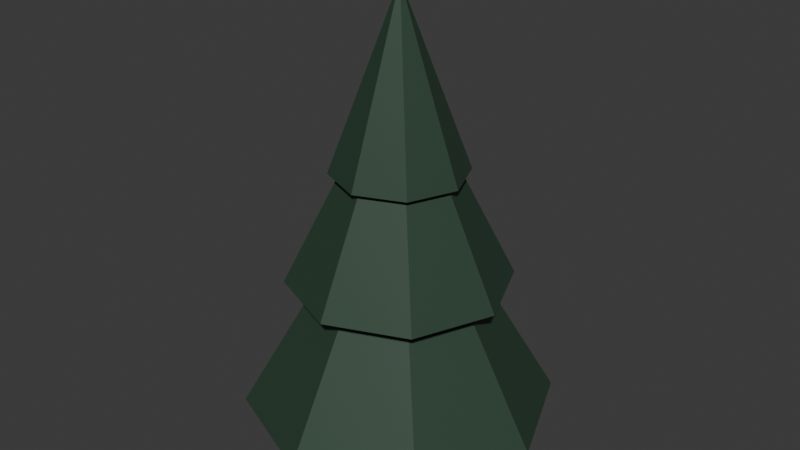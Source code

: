 # Source: Arboles_de_Decoracion.blend  (saved by Blender 4.5.90; exported with 4.5.12 LTS)
import bpy
from mathutils import Matrix  # noqa: F401  (used for matrix-valued properties, if any)

bpy.ops.wm.read_factory_settings(use_empty=True)
scene = bpy.context.scene
scene.name = 'Scene'

# ---- collections
col_collection = bpy.data.collections.new('Collection'); scene.collection.children.link(col_collection)

# ---- materials (node trees are filled in below, after node groups)
mat_hojas = bpy.data.materials.new('Hojas')
mat_tronco = bpy.data.materials.new('Tronco')

# ---- material node trees
mat_hojas.use_nodes = True; mat_hojas.node_tree.nodes.clear()
_N = mat_hojas.node_tree.nodes; _L = mat_hojas.node_tree.links
n0 = _N.new('ShaderNodeBsdfPrincipled'); n0.name = 'BSDF Principista'; n0.location = (-200, 100)
n0.inputs[0].default_value = (0.02732, 0.06125, 0.03689, 1.0)
n1 = _N.new('ShaderNodeOutputMaterial'); n1.name = 'Material'; n1.location = (200, 100)
_L.new(n0.outputs[0], n1.inputs[0])
n1.is_active_output = True
mat_tronco.use_nodes = True; mat_tronco.node_tree.nodes.clear()
_N = mat_tronco.node_tree.nodes; _L = mat_tronco.node_tree.links
n0 = _N.new('ShaderNodeBsdfPrincipled'); n0.name = 'BSDF Principista'; n0.location = (-200, 100)
n0.inputs[0].default_value = (0.107, 0.05127, 0.0331, 1.0)
n1 = _N.new('ShaderNodeOutputMaterial'); n1.name = 'Material'; n1.location = (200, 100)
_L.new(n0.outputs[0], n1.inputs[0])
n1.is_active_output = True

# ---- world
world_world = bpy.data.worlds.new('World'); scene.world = world_world
world_world.use_nodes = True; world_world.node_tree.nodes.clear()
_N = world_world.node_tree.nodes; _L = world_world.node_tree.links
n0 = _N.new('ShaderNodeOutputWorld'); n0.name = 'World Output'; n0.location = (200, 100)
n1 = _N.new('ShaderNodeBackground'); n1.name = 'Background'; n1.location = (-200, 100)
n1.inputs[0].default_value = (0.05088, 0.05088, 0.05088, 1.0)
_L.new(n1.outputs[0], n0.inputs[0])
n0.is_active_output = True
world_world.color = (0.05088, 0.05088, 0.05088)
world_world.sun_shadow_jitter_overblur = 0.0

# ---- meshes
me_cono = bpy.data.meshes.new('Cono')
me_cono.from_pydata([(0.0, 1.0, -1.0), (0.7071, 0.7071, -1.0), (1.0, 0.0, -1.0), (0.7071, -0.7071, -1.0), (0.0, -1.0, -1.0), (-0.7071, -0.7071, -1.0), (-1.0, 0.0, -1.0), (-0.7071, 0.7071, -1.0), (0.0, 0.0, 1.0), (0.0, 0.1143, -1.333), (0.0, 0.1143, 0.0), (0.08081, 0.08081, -1.333), (0.08081, 0.08081, 0.0), (0.1143, 0.0, -1.333), (0.1143, 0.0, 0.0), (0.08081, -0.08081, -1.333), (0.08081, -0.08081, 0.0), (0.0, -0.1143, -1.333), (0.0, -0.1143, 0.0), (-0.08081, -0.08081, -1.333), (-0.08081, -0.08081, 0.0), (-0.1143, 0.0, -1.333), (-0.1143, 0.0, 0.0), (-0.08081, 0.08081, -1.333), (-0.08081, 0.08081, 0.0), (0.0, 0.7143, 0.0), (0.5051, 0.5051, 0.0), (0.7143, 0.0, 0.0), (0.5051, -0.5051, 0.0), (0.0, -0.7143, 0.0), (-0.5051, -0.5051, 0.0), (-0.7143, 0.0, 0.0), (-0.5051, 0.5051, 0.0), (0.0, 0.0, 1.667), (0.0, 0.4286, 0.8333), (0.303, 0.303, 0.8333), (0.4286, 0.0, 0.8333), (0.303, -0.303, 0.8333), (0.0, -0.4286, 0.8333), (-0.303, -0.303, 0.8333), (-0.4286, 0.0, 0.8333), (-0.303, 0.303, 0.8333), (0.0, 0.0, 2.167)], [], [(0, 8, 1), (1, 8, 2), (2, 8, 3), (3, 8, 4), (4, 8, 5), (5, 8, 6), (0, 1, 2, 3, 4, 5, 6, 7), (6, 8, 7), (7, 8, 0), (9, 10, 12, 11), (11, 12, 14, 13), (13, 14, 16, 15), (15, 16, 18, 17), (17, 18, 20, 19), (19, 20, 22, 21), (12, 10, 24, 22, 20, 18, 16, 14), (21, 22, 24, 23), (23, 24, 10, 9), (9, 11, 13, 15, 17, 19, 21, 23), (25, 33, 26), (26, 33, 27), (27, 33, 28), (28, 33, 29), (29, 33, 30), (30, 33, 31), (25, 26, 27, 28, 29, 30, 31, 32), (31, 33, 32), (32, 33, 25), (34, 42, 35), (35, 42, 36), (36, 42, 37), (37, 42, 38), (38, 42, 39), (39, 42, 40), (34, 35, 36, 37, 38, 39, 40, 41), (40, 42, 41), (41, 42, 34)])
me_cono.polygons.foreach_set('material_index', [0, 0, 0, 0, 0, 0, 0, 0, 0, 1, 1, 1, 1, 1, 1, 1, 1, 1, 1, 0, 0, 0, 0, 0, 0, 0, 0, 0, 0, 0, 0, 0, 0, 0, 0, 0, 0])
_uv = me_cono.uv_layers.new(name='MapaUV')
_uv.uv.foreach_set('vector', [0.25, 0.49, 0.25, 0.25, 0.4197, 0.4197, 0.4197, 0.4197, 0.25, 0.25, 0.49, 0.25, 0.49, 0.25, 0.25, 0.25, 0.4197, 0.08029, 0.4197, 0.08029, 0.25, 0.25, 0.25, 0.01, 0.25, 0.01, 0.25, 0.25, 0.08029, 0.08029, 0.08029, 0.08029, 0.25, 0.25, 0.01, 0.25, 0.75, 0.49, 0.9197, 0.4197, 0.99, 0.25, 0.9197, 0.08029, 0.75, 0.01, 0.5803, 0.08029, 0.51, 0.25, 0.5803, 0.4197, 0.01, 0.25, 0.25, 0.25, 0.08029, 0.4197, 0.08029, 0.4197, 0.25, 0.25, 0.25, 0.49, 1.0, 0.5, 1.0, 1.0, 0.875, 1.0, 0.875, 0.5, 0.875, 0.5, 0.875, 1.0, 0.75, 1.0, 0.75, 0.5, 0.75, 0.5, 0.75, 1.0, 0.625, 1.0, 0.625, 0.5, 0.625, 0.5, 0.625, 1.0, 0.5, 1.0, 0.5, 0.5, 0.5, 0.5, 0.5, 1.0, 0.375, 1.0, 0.375, 0.5, 0.375, 0.5, 0.375, 1.0, 0.25, 1.0, 0.25, 0.5, 0.4197, 0.4197, 0.25, 0.49, 0.08029, 0.4197, 0.01, 0.25, 0.08029, 0.08029, 0.25, 0.01, 0.4197, 0.08029, 0.49, 0.25, 0.25, 0.5, 0.25, 1.0, 0.125, 1.0, 0.125, 0.5, 0.125, 0.5, 0.125, 1.0, 0.0, 1.0, 0.0, 0.5, 0.75, 0.49, 0.9197, 0.4197, 0.99, 0.25, 0.9197, 0.08029, 0.75, 0.01, 0.5803, 0.08029, 0.51, 0.25, 0.5803, 0.4197, 0.25, 0.49, 0.25, 0.25, 0.4197, 0.4197, 0.4197, 0.4197, 0.25, 0.25, 0.49, 0.25, 0.49, 0.25, 0.25, 0.25, 0.4197, 0.08029, 0.4197, 0.08029, 0.25, 0.25, 0.25, 0.01, 0.25, 0.01, 0.25, 0.25, 0.08029, 0.08029, 0.08029, 0.08029, 0.25, 0.25, 0.01, 0.25, 0.75, 0.49, 0.9197, 0.4197, 0.99, 0.25, 0.9197, 0.08029, 0.75, 0.01, 0.5803, 0.08029, 0.51, 0.25, 0.5803, 0.4197, 0.01, 0.25, 0.25, 0.25, 0.08029, 0.4197, 0.08029, 0.4197, 0.25, 0.25, 0.25, 0.49, 0.25, 0.49, 0.25, 0.25, 0.4197, 0.4197, 0.4197, 0.4197, 0.25, 0.25, 0.49, 0.25, 0.49, 0.25, 0.25, 0.25, 0.4197, 0.08029, 0.4197, 0.08029, 0.25, 0.25, 0.25, 0.01, 0.25, 0.01, 0.25, 0.25, 0.08029, 0.08029, 0.08029, 0.08029, 0.25, 0.25, 0.01, 0.25, 0.75, 0.49, 0.9197, 0.4197, 0.99, 0.25, 0.9197, 0.08029, 0.75, 0.01, 0.5803, 0.08029, 0.51, 0.25, 0.5803, 0.4197, 0.01, 0.25, 0.25, 0.25, 0.08029, 0.4197, 0.08029, 0.4197, 0.25, 0.25, 0.25, 0.49])
me_cono.materials.append(mat_hojas)
me_cono.materials.append(mat_tronco)
me_cono.update()

# ---- objects
ob_cono = bpy.data.objects.new('Cono', me_cono)

# ---- transforms, parenting, visibility, modifiers, constraints
ob_cono.location = (0.0, 0.0, 4.0)
ob_cono.scale = (3.5, 3.5, 3.0)

# ---- collection membership
col_collection.objects.link(ob_cono)

# ---- scene / render settings (as saved in the file)
scene.frame_start = 1; scene.frame_end = 250; scene.frame_set(1)
scene.render.engine = 'BLENDER_EEVEE_NEXT'
bpy.context.view_layer.update()

# ---- added for rendering (the .blend has no active camera and no usable light): camera, sun
cam_auto = bpy.data.cameras.new('AutoCamera')
cam_auto.lens = 50.0
cam_auto.sensor_width = 36.0
cam_auto.clip_end = 1000.0
ob_auto_camera = bpy.data.objects.new('AutoCamera', cam_auto)
scene.collection.objects.link(ob_auto_camera)
ob_auto_camera.location = (13.3518, -16.0222, 15.9314)
ob_auto_camera.rotation_euler = (1.09748, -7.21219e-08, 0.694738)
scene.camera = ob_auto_camera
light_auto_sun = bpy.data.lights.new('AutoSun', 'SUN')
light_auto_sun.energy = 3.0
light_auto_sun.angle = 0.0523599
ob_auto_sun = bpy.data.objects.new('AutoSun', light_auto_sun)
scene.collection.objects.link(ob_auto_sun)
ob_auto_sun.rotation_euler = (0.872665, 0.174533, 0.523599)
bpy.context.view_layer.update()
